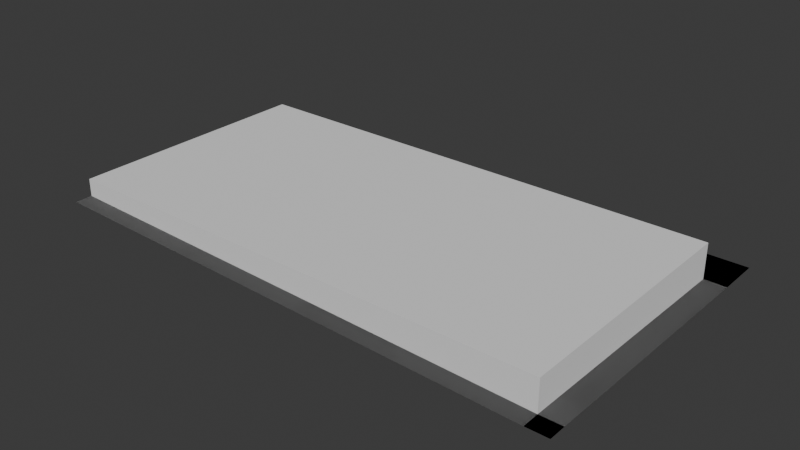 # Source: chunk_arch.blend  (saved by Blender 4.2.66; exported with 4.5.12 LTS)
import bpy
from mathutils import Matrix  # noqa: F401  (used for matrix-valued properties, if any)

bpy.ops.wm.read_factory_settings(use_empty=True)
scene = bpy.context.scene
scene.name = 'Scene'

# ---- collections
col_collection = bpy.data.collections.new('Collection'); scene.collection.children.link(col_collection)

# ---- materials (node trees are filled in below, after node groups)
mat_sidewalk = bpy.data.materials.new('Sidewalk')
mat_sidewalk.use_backface_culling = True
mat_road = bpy.data.materials.new('Road')
mat_road.use_backface_culling = True
mat_material = bpy.data.materials.new('Material')
mat_material.use_backface_culling = True

# ---- material node trees
mat_sidewalk.use_nodes = True; mat_sidewalk.node_tree.nodes.clear()
_N = mat_sidewalk.node_tree.nodes; _L = mat_sidewalk.node_tree.links
n0 = _N.new('ShaderNodeBsdfPrincipled'); n0.name = 'Principled BSDF'; n0.location = (10, 300)
n0.inputs[0].default_value = (0.521, 0.521, 0.521, 1.0)
n0.inputs[2].default_value = 1.0
n1 = _N.new('ShaderNodeOutputMaterial'); n1.name = 'Material Output'; n1.location = (300, 300)
_L.new(n0.outputs[0], n1.inputs[0])
n1.is_active_output = True
mat_road.use_nodes = True; mat_road.node_tree.nodes.clear()
_N = mat_road.node_tree.nodes; _L = mat_road.node_tree.links
n0 = _N.new('ShaderNodeBsdfPrincipled'); n0.name = 'Principled BSDF'; n0.location = (10, 300)
n0.inputs[0].default_value = (0.2159, 0.2159, 0.2159, 1.0)
n0.inputs[2].default_value = 1.0
n1 = _N.new('ShaderNodeOutputMaterial'); n1.name = 'Material Output'; n1.location = (300, 300)
_L.new(n0.outputs[0], n1.inputs[0])
n1.is_active_output = True
mat_material.use_nodes = True; mat_material.node_tree.nodes.clear()
_N = mat_material.node_tree.nodes; _L = mat_material.node_tree.links
n0 = _N.new('ShaderNodeBsdfPrincipled'); n0.name = 'Principled BSDF'; n0.location = (10, 300)
n0.inputs[2].default_value = 1.0
n1 = _N.new('ShaderNodeOutputMaterial'); n1.name = 'Material Output'; n1.location = (300, 300)
_L.new(n0.outputs[0], n1.inputs[0])
n1.is_active_output = True

# ---- world
world_world = bpy.data.worlds.new('World'); scene.world = world_world
world_world.use_nodes = True; world_world.node_tree.nodes.clear()
_N = world_world.node_tree.nodes; _L = world_world.node_tree.links
n0 = _N.new('ShaderNodeOutputWorld'); n0.name = 'World Output'; n0.location = (300, 300)
n1 = _N.new('ShaderNodeBackground'); n1.name = 'Background'; n1.location = (10, 300)
n1.inputs[0].default_value = (0.05088, 0.05088, 0.05088, 1.0)
_L.new(n1.outputs[0], n0.inputs[0])
n0.is_active_output = True
world_world.color = (0.05088, 0.05088, 0.05088)
world_world.sun_shadow_jitter_overblur = 0.0

# ---- meshes
me_plane = bpy.data.meshes.new('Plane')
me_plane.from_pydata([(0.0, -67.0, 4.0), (0.0, -63.0, 4.0), (115.0, -67.0, 1.0), (115.0, -63.0, 1.0), (120.0, -67.0, 1.0), (120.0, -63.0, 1.0), (115.0, -5.0, 0.0), (120.0, -5.0, 0.0), (116.0, 5.0, 0.0), (120.0, 5.0, 0.0), (0.0, -5.0, 0.0), (0.0, 5.0, 0.0), (116.0, 1.667, 0.0), (115.0, -1.667, 0.0), (0.0, 1.667, 0.0), (0.0, -1.667, 0.0)], [], [(3, 2, 4, 5), (7, 9, 8, 12, 13, 6), (12, 8, 11, 14), (6, 13, 15, 10), (13, 12, 14, 15), (5, 7, 6, 3), (0, 2, 3, 1)])
me_plane.polygons.foreach_set('material_index', [1, 1, 0, 0, 1, 1, 1])
_uv = me_plane.uv_layers.new(name='UVMap')
_uv.uv.foreach_set('vector', [0.5, 1.0, 0.5, 0.0, 0.5, 0.0, 0.5, 1.0, 0.5, 1.0, 0.5, 1.0, 0.5, 1.0, 0.5, 1.0, 0.5, 1.0, 0.5, 1.0, 0.5, 1.0, 0.5, 1.0, 0.5, 1.0, 0.5, 1.0, 0.5, 1.0, 0.5, 1.0, 0.5, 1.0, 0.5, 1.0, 0.5, 1.0, 0.5, 1.0, 0.5, 1.0, 0.5, 1.0, 0.5, 1.0, 0.5, 1.0, 0.5, 1.0, 0.5, 1.0, 0.0, 0.0, 0.5, 0.0, 0.5, 1.0, 0.0, 1.0])
me_plane.materials.append(mat_sidewalk)
me_plane.materials.append(mat_road)
me_plane.update()
me_plane_001 = bpy.data.meshes.new('Plane.001')
me_plane_001.from_pydata([(-1.0, -58.0, 4.0), (114.0, -58.0, 1.0), (-1.0, 0.0, 0.0), (114.0, 0.0, 0.0), (-1.0, 0.0, 8.0), (-1.0, -58.0, 8.0), (114.0, -58.0, 8.0), (114.0, 0.0, 8.0)], [], [(5, 6, 7, 4), (3, 2, 4, 7), (0, 1, 6, 5), (1, 3, 7, 6)])
_uv = me_plane_001.uv_layers.new(name='UVMap')
_uv.uv.foreach_set('vector', [0.0, 0.0, 1.0, 0.0, 1.0, 0.5, 0.0, 0.5, 1.0, 0.5, 0.0, 0.5, 0.0, 0.5, 1.0, 0.5, 0.0, 0.0, 1.0, 0.0, 1.0, 0.0, 0.0, 0.0, 1.0, 0.0, 1.0, 0.5, 1.0, 0.5, 1.0, 0.0])
me_plane_001.materials.append(mat_material)
me_plane_001.update()
me_plane_002 = bpy.data.meshes.new('Plane.002')
me_plane_002.from_pydata([(0.0, -67.0, 4.0), (0.0, -63.0, 4.0), (115.0, -67.0, 1.0), (115.0, -63.0, 1.0), (120.0, -67.0, 1.0), (120.0, -63.0, 1.0), (115.0, -5.0, 0.0), (120.0, -5.0, 0.0), (115.0, 5.0, 0.0), (120.0, 5.0, 0.0), (0.0, -5.0, 0.0), (0.0, 5.0, 0.0), (115.0, 1.667, 0.0), (115.0, -1.667, 0.0), (0.0, 1.667, 0.0), (0.0, -1.667, 0.0)], [], [(3, 2, 4, 5), (7, 9, 8, 12, 13, 6), (12, 8, 11, 14), (6, 13, 15, 10), (13, 12, 14, 15), (5, 7, 6, 3), (0, 2, 3, 1)])
me_plane_002.polygons.foreach_set('material_index', [1, 1, 0, 0, 1, 1, 1])
_uv = me_plane_002.uv_layers.new(name='UVMap')
_uv.uv.foreach_set('vector', [0.5, 1.0, 0.5, 0.0, 0.5, 0.0, 0.5, 1.0, 0.5, 1.0, 0.5, 1.0, 0.5, 1.0, 0.5, 1.0, 0.5, 1.0, 0.5, 1.0, 0.5, 1.0, 0.5, 1.0, 0.5, 1.0, 0.5, 1.0, 0.5, 1.0, 0.5, 1.0, 0.5, 1.0, 0.5, 1.0, 0.5, 1.0, 0.5, 1.0, 0.5, 1.0, 0.5, 1.0, 0.5, 1.0, 0.5, 1.0, 0.5, 1.0, 0.5, 1.0, 0.0, 0.0, 0.5, 0.0, 0.5, 1.0, 0.0, 1.0])
me_plane_002.materials.append(mat_sidewalk)
me_plane_002.materials.append(mat_road)
me_plane_002.update()

# ---- objects
ob_plane = bpy.data.objects.new('Plane', me_plane)
ob_building = bpy.data.objects.new('Building', me_plane_001)
ob_plane_colonly = bpy.data.objects.new('Plane-colonly', me_plane_002)

# ---- transforms, parenting, visibility, modifiers, constraints
ob_plane.location = (0.0, 0.0, 0.0)
ob_building.location = (1.0, -5.0, 0.0)
ob_plane_colonly.location = (0.0, 0.0, 0.0)

# ---- collection membership
col_collection.objects.link(ob_plane)
col_collection.objects.link(ob_building)
col_collection.objects.link(ob_plane_colonly)

# ---- scene / render settings (as saved in the file)
scene.frame_start = 1; scene.frame_end = 250; scene.frame_set(1)
scene.render.engine = 'BLENDER_EEVEE_NEXT'
bpy.context.view_layer.update()

# ---- added for rendering (the .blend has no active camera and no usable light): camera, sun
cam_auto = bpy.data.cameras.new('AutoCamera')
cam_auto.lens = 50.0
cam_auto.sensor_width = 36.0
cam_auto.clip_end = 2276.05
ob_auto_camera = bpy.data.objects.new('AutoCamera', cam_auto)
scene.collection.objects.link(ob_auto_camera)
ob_auto_camera.location = (189.69, -186.628, 107.752)
ob_auto_camera.rotation_euler = (1.09748, -7.21219e-08, 0.694738)
scene.camera = ob_auto_camera
light_auto_sun = bpy.data.lights.new('AutoSun', 'SUN')
light_auto_sun.energy = 3.0
light_auto_sun.angle = 0.0523599
ob_auto_sun = bpy.data.objects.new('AutoSun', light_auto_sun)
scene.collection.objects.link(ob_auto_sun)
ob_auto_sun.rotation_euler = (0.872665, 0.174533, 0.523599)
bpy.context.view_layer.update()
